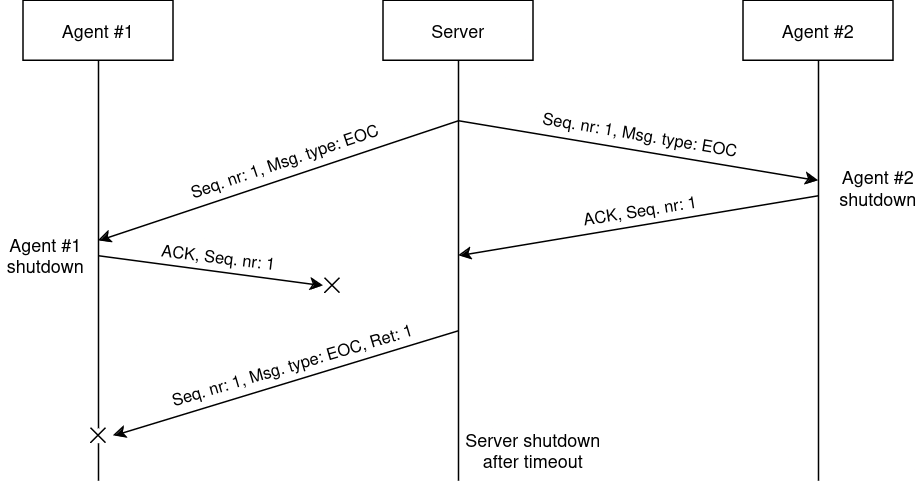

The diagram above was exported from draw.io. Its source (the exported page's mxGraphModel, read from the mxfile embedded in the PNG):
<mxGraphModel dx="880" dy="519" grid="1" gridSize="10" guides="1" tooltips="1" connect="1" arrows="1" fold="1" page="1" pageScale="1" pageWidth="850" pageHeight="1100" math="0" shadow="0">
  <root>
    <mxCell id="0" />
    <mxCell id="1" parent="0" />
    <mxCell id="1mL5aSI_76YMsRaEhNx0-1" value="" style="endArrow=classic;html=1;rounded=0;" edge="1" parent="1">
      <mxGeometry width="50" height="50" relative="1" as="geometry">
        <mxPoint x="330" y="120" as="sourcePoint" />
        <mxPoint x="570" y="160" as="targetPoint" />
      </mxGeometry>
    </mxCell>
    <mxCell id="1mL5aSI_76YMsRaEhNx0-7" value="Seq. nr: 1, Msg. type: EOC" style="edgeLabel;html=1;align=center;verticalAlign=middle;resizable=0;points=[];rotation=9.6;" vertex="1" connectable="0" parent="1mL5aSI_76YMsRaEhNx0-1">
      <mxGeometry x="-0.1231" y="-1" relative="1" as="geometry">
        <mxPoint x="15" y="-10" as="offset" />
      </mxGeometry>
    </mxCell>
    <mxCell id="1mL5aSI_76YMsRaEhNx0-3" value="Agent #1" style="rounded=0;whiteSpace=wrap;html=1;" vertex="1" parent="1">
      <mxGeometry x="40" y="40" width="100" height="40" as="geometry" />
    </mxCell>
    <mxCell id="1mL5aSI_76YMsRaEhNx0-4" value="Server" style="rounded=0;whiteSpace=wrap;html=1;" vertex="1" parent="1">
      <mxGeometry x="280" y="40" width="100" height="40" as="geometry" />
    </mxCell>
    <mxCell id="1mL5aSI_76YMsRaEhNx0-5" value="" style="endArrow=none;html=1;rounded=0;exitX=0.5;exitY=1;exitDx=0;exitDy=0;" edge="1" parent="1" source="1mL5aSI_76YMsRaEhNx0-23">
      <mxGeometry width="50" height="50" relative="1" as="geometry">
        <mxPoint x="260" y="240" as="sourcePoint" />
        <mxPoint x="90" y="360" as="targetPoint" />
      </mxGeometry>
    </mxCell>
    <mxCell id="1mL5aSI_76YMsRaEhNx0-6" value="" style="endArrow=none;html=1;rounded=0;exitX=0.5;exitY=1;exitDx=0;exitDy=0;" edge="1" parent="1" source="1mL5aSI_76YMsRaEhNx0-4">
      <mxGeometry width="50" height="50" relative="1" as="geometry">
        <mxPoint x="260" y="240" as="sourcePoint" />
        <mxPoint x="330" y="360" as="targetPoint" />
      </mxGeometry>
    </mxCell>
    <mxCell id="1mL5aSI_76YMsRaEhNx0-9" value="" style="endArrow=classic;html=1;rounded=0;" edge="1" parent="1">
      <mxGeometry width="50" height="50" relative="1" as="geometry">
        <mxPoint x="570" y="170" as="sourcePoint" />
        <mxPoint x="330" y="210" as="targetPoint" />
      </mxGeometry>
    </mxCell>
    <mxCell id="1mL5aSI_76YMsRaEhNx0-10" value="ACK, Seq. nr: 1" style="edgeLabel;html=1;align=center;verticalAlign=middle;resizable=0;points=[];rotation=351;" vertex="1" connectable="0" parent="1">
      <mxGeometry x="449.999750862734" y="179.9970855655053" as="geometry" />
    </mxCell>
    <mxCell id="1mL5aSI_76YMsRaEhNx0-12" value="Agent #2" style="rounded=0;whiteSpace=wrap;html=1;" vertex="1" parent="1">
      <mxGeometry x="520" y="40" width="100" height="40" as="geometry" />
    </mxCell>
    <mxCell id="1mL5aSI_76YMsRaEhNx0-13" value="" style="endArrow=none;html=1;rounded=0;exitX=0.5;exitY=1;exitDx=0;exitDy=0;" edge="1" parent="1" source="1mL5aSI_76YMsRaEhNx0-12">
      <mxGeometry width="50" height="50" relative="1" as="geometry">
        <mxPoint x="740" y="240" as="sourcePoint" />
        <mxPoint x="570" y="360" as="targetPoint" />
      </mxGeometry>
    </mxCell>
    <mxCell id="1mL5aSI_76YMsRaEhNx0-14" value="" style="endArrow=classic;html=1;rounded=0;" edge="1" parent="1">
      <mxGeometry width="50" height="50" relative="1" as="geometry">
        <mxPoint x="330" y="120" as="sourcePoint" />
        <mxPoint x="90" y="200" as="targetPoint" />
      </mxGeometry>
    </mxCell>
    <mxCell id="1mL5aSI_76YMsRaEhNx0-15" value="Seq. nr: 1, Msg. type: EOC" style="edgeLabel;html=1;align=center;verticalAlign=middle;resizable=0;points=[];rotation=341.2;" vertex="1" connectable="0" parent="1mL5aSI_76YMsRaEhNx0-14">
      <mxGeometry x="-0.1231" y="-1" relative="1" as="geometry">
        <mxPoint x="-11" y="-7" as="offset" />
      </mxGeometry>
    </mxCell>
    <mxCell id="1mL5aSI_76YMsRaEhNx0-16" value="" style="endArrow=classic;html=1;rounded=0;" edge="1" parent="1">
      <mxGeometry width="50" height="50" relative="1" as="geometry">
        <mxPoint x="330" y="260" as="sourcePoint" />
        <mxPoint x="100" y="330" as="targetPoint" />
      </mxGeometry>
    </mxCell>
    <mxCell id="1mL5aSI_76YMsRaEhNx0-17" value="Seq. nr: 1, Msg. type: EOC, Ret: 1" style="edgeLabel;html=1;align=center;verticalAlign=middle;resizable=0;points=[];rotation=343.5;" vertex="1" connectable="0" parent="1mL5aSI_76YMsRaEhNx0-16">
      <mxGeometry x="-0.1231" y="-1" relative="1" as="geometry">
        <mxPoint x="-11" y="-7" as="offset" />
      </mxGeometry>
    </mxCell>
    <mxCell id="1mL5aSI_76YMsRaEhNx0-18" value="" style="endArrow=classic;html=1;rounded=0;" edge="1" parent="1">
      <mxGeometry width="50" height="50" relative="1" as="geometry">
        <mxPoint x="90" y="210" as="sourcePoint" />
        <mxPoint x="240" y="230" as="targetPoint" />
      </mxGeometry>
    </mxCell>
    <mxCell id="1mL5aSI_76YMsRaEhNx0-19" value="ACK, Seq. nr: 1" style="edgeLabel;html=1;align=center;verticalAlign=middle;resizable=0;points=[];rotation=7;" vertex="1" connectable="0" parent="1">
      <mxGeometry x="169.999750862734" y="209.9970855655053" as="geometry" />
    </mxCell>
    <mxCell id="1mL5aSI_76YMsRaEhNx0-20" value="" style="shape=mxgraph.sysml.x;" vertex="1" parent="1">
      <mxGeometry x="241" y="225" width="10" height="10" as="geometry" />
    </mxCell>
    <mxCell id="1mL5aSI_76YMsRaEhNx0-24" value="" style="endArrow=none;html=1;rounded=0;exitX=0.5;exitY=1;exitDx=0;exitDy=0;" edge="1" parent="1" source="1mL5aSI_76YMsRaEhNx0-3" target="1mL5aSI_76YMsRaEhNx0-23">
      <mxGeometry width="50" height="50" relative="1" as="geometry">
        <mxPoint x="90" y="80" as="sourcePoint" />
        <mxPoint x="90" y="380" as="targetPoint" />
      </mxGeometry>
    </mxCell>
    <mxCell id="1mL5aSI_76YMsRaEhNx0-23" value="" style="shape=mxgraph.sysml.x;" vertex="1" parent="1">
      <mxGeometry x="85" y="325" width="10" height="10" as="geometry" />
    </mxCell>
    <mxCell id="1mL5aSI_76YMsRaEhNx0-25" value="Agent #1 shutdown" style="text;html=1;align=center;verticalAlign=middle;whiteSpace=wrap;rounded=0;" vertex="1" parent="1">
      <mxGeometry x="25" y="195" width="60" height="30" as="geometry" />
    </mxCell>
    <mxCell id="1mL5aSI_76YMsRaEhNx0-26" value="Agent #2 shutdown" style="text;html=1;align=center;verticalAlign=middle;whiteSpace=wrap;rounded=0;" vertex="1" parent="1">
      <mxGeometry x="580" y="150" width="60" height="30" as="geometry" />
    </mxCell>
    <mxCell id="1mL5aSI_76YMsRaEhNx0-27" value="Server shutdown after timeout" style="text;html=1;align=center;verticalAlign=middle;whiteSpace=wrap;rounded=0;" vertex="1" parent="1">
      <mxGeometry x="330" y="325" width="100" height="30" as="geometry" />
    </mxCell>
  </root>
</mxGraphModel>